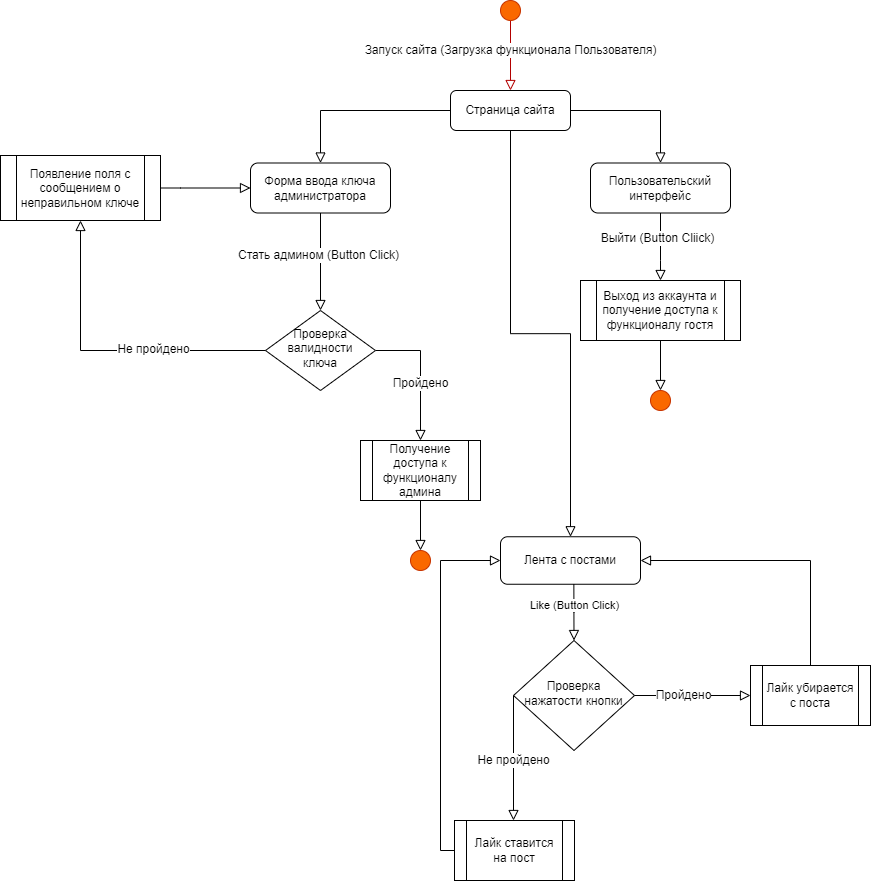

The diagram above was exported from draw.io. Its source (the exported page's mxGraphModel, read from the mxfile embedded in the PNG):
<mxGraphModel dx="2012" dy="655" grid="1" gridSize="10" guides="1" tooltips="1" connect="1" arrows="1" fold="1" page="1" pageScale="1" pageWidth="827" pageHeight="1169" math="0" shadow="0">
  <root>
    <mxCell id="WIyWlLk6GJQsqaUBKTNV-0" />
    <mxCell id="WIyWlLk6GJQsqaUBKTNV-1" parent="WIyWlLk6GJQsqaUBKTNV-0" />
    <mxCell id="WIyWlLk6GJQsqaUBKTNV-2" value="" style="rounded=0;html=1;jettySize=auto;orthogonalLoop=1;fontSize=11;endArrow=block;endFill=0;endSize=8;strokeWidth=1;shadow=0;labelBackgroundColor=none;edgeStyle=orthogonalEdgeStyle;exitX=1;exitY=0.5;exitDx=0;exitDy=0;entryX=0.5;entryY=0;entryDx=0;entryDy=0;" parent="WIyWlLk6GJQsqaUBKTNV-1" source="WIyWlLk6GJQsqaUBKTNV-6" target="eMPZs4CCbm1jMiyHfV-M-14" edge="1">
      <mxGeometry relative="1" as="geometry">
        <mxPoint x="300.00000000000006" y="250" as="sourcePoint" />
        <mxPoint x="260" y="480" as="targetPoint" />
        <Array as="points">
          <mxPoint x="260" y="390" />
        </Array>
      </mxGeometry>
    </mxCell>
    <mxCell id="eMPZs4CCbm1jMiyHfV-M-15" value="Пройдено" style="edgeLabel;html=1;align=center;verticalAlign=middle;resizable=0;points=[];fontSize=12;" parent="WIyWlLk6GJQsqaUBKTNV-2" vertex="1" connectable="0">
      <mxGeometry x="0.153" relative="1" as="geometry">
        <mxPoint as="offset" />
      </mxGeometry>
    </mxCell>
    <mxCell id="WIyWlLk6GJQsqaUBKTNV-6" value="Проверка&lt;br&gt;валидности&lt;br&gt;ключа" style="rhombus;whiteSpace=wrap;html=1;shadow=0;fontFamily=Helvetica;fontSize=12;align=center;strokeWidth=1;spacing=6;spacingTop=-4;" parent="WIyWlLk6GJQsqaUBKTNV-1" vertex="1">
      <mxGeometry x="105" y="350" width="110" height="80" as="geometry" />
    </mxCell>
    <mxCell id="WIyWlLk6GJQsqaUBKTNV-7" value="Страница сайта" style="rounded=1;whiteSpace=wrap;html=1;fontSize=12;glass=0;strokeWidth=1;shadow=0;" parent="WIyWlLk6GJQsqaUBKTNV-1" vertex="1">
      <mxGeometry x="290" y="130" width="120" height="40" as="geometry" />
    </mxCell>
    <mxCell id="eMPZs4CCbm1jMiyHfV-M-0" value="" style="rounded=0;html=1;jettySize=auto;orthogonalLoop=1;fontSize=11;endArrow=block;endFill=0;endSize=8;strokeWidth=1;shadow=0;labelBackgroundColor=none;edgeStyle=orthogonalEdgeStyle;exitX=0.5;exitY=1;exitDx=0;exitDy=0;exitPerimeter=0;fillColor=#e51400;strokeColor=#B20000;entryX=0.5;entryY=0;entryDx=0;entryDy=0;" parent="WIyWlLk6GJQsqaUBKTNV-1" source="eMPZs4CCbm1jMiyHfV-M-2" target="WIyWlLk6GJQsqaUBKTNV-7" edge="1">
      <mxGeometry y="20" relative="1" as="geometry">
        <mxPoint as="offset" />
        <mxPoint x="321" y="80" as="sourcePoint" />
        <mxPoint x="350" y="140" as="targetPoint" />
        <Array as="points" />
      </mxGeometry>
    </mxCell>
    <mxCell id="eMPZs4CCbm1jMiyHfV-M-1" value="&lt;font style=&quot;font-size: 12px&quot;&gt;Запуск сайта (Загрузка функционала Пользователя)&lt;/font&gt;" style="edgeLabel;html=1;align=center;verticalAlign=middle;resizable=0;points=[];fontSize=10;" parent="eMPZs4CCbm1jMiyHfV-M-0" vertex="1" connectable="0">
      <mxGeometry x="0.4609" y="-1" relative="1" as="geometry">
        <mxPoint x="1" y="-21" as="offset" />
      </mxGeometry>
    </mxCell>
    <mxCell id="eMPZs4CCbm1jMiyHfV-M-2" value="" style="verticalLabelPosition=bottom;verticalAlign=top;html=1;shape=mxgraph.flowchart.on-page_reference;fillColor=#fa6800;strokeColor=#C73500;fontColor=#000000;" parent="WIyWlLk6GJQsqaUBKTNV-1" vertex="1">
      <mxGeometry x="340" y="40" width="20" height="20" as="geometry" />
    </mxCell>
    <mxCell id="eMPZs4CCbm1jMiyHfV-M-5" value="Форма ввода ключа администратора" style="rounded=1;whiteSpace=wrap;html=1;fontSize=12;glass=0;strokeWidth=1;shadow=0;" parent="WIyWlLk6GJQsqaUBKTNV-1" vertex="1">
      <mxGeometry x="90" y="202.5" width="140" height="50" as="geometry" />
    </mxCell>
    <mxCell id="eMPZs4CCbm1jMiyHfV-M-7" value="" style="rounded=0;html=1;jettySize=auto;orthogonalLoop=1;fontSize=11;endArrow=block;endFill=0;endSize=8;strokeWidth=1;shadow=0;labelBackgroundColor=none;edgeStyle=orthogonalEdgeStyle;exitX=0;exitY=0.5;exitDx=0;exitDy=0;entryX=0.5;entryY=0;entryDx=0;entryDy=0;" parent="WIyWlLk6GJQsqaUBKTNV-1" source="WIyWlLk6GJQsqaUBKTNV-7" target="eMPZs4CCbm1jMiyHfV-M-5" edge="1">
      <mxGeometry relative="1" as="geometry">
        <mxPoint x="179.99999999999972" y="130" as="sourcePoint" />
        <mxPoint x="140" y="160" as="targetPoint" />
        <Array as="points">
          <mxPoint x="160" y="150" />
        </Array>
      </mxGeometry>
    </mxCell>
    <mxCell id="eMPZs4CCbm1jMiyHfV-M-8" value="" style="rounded=0;html=1;jettySize=auto;orthogonalLoop=1;fontSize=11;endArrow=block;endFill=0;endSize=8;strokeWidth=1;shadow=0;labelBackgroundColor=none;edgeStyle=orthogonalEdgeStyle;exitX=0.5;exitY=1;exitDx=0;exitDy=0;entryX=0.5;entryY=0;entryDx=0;entryDy=0;" parent="WIyWlLk6GJQsqaUBKTNV-1" source="eMPZs4CCbm1jMiyHfV-M-5" target="WIyWlLk6GJQsqaUBKTNV-6" edge="1">
      <mxGeometry relative="1" as="geometry">
        <mxPoint x="159.7199999999999" y="270" as="sourcePoint" />
        <mxPoint x="160" y="330" as="targetPoint" />
        <Array as="points" />
      </mxGeometry>
    </mxCell>
    <mxCell id="eMPZs4CCbm1jMiyHfV-M-9" value="Стать админом (Button Click)" style="edgeLabel;html=1;align=center;verticalAlign=middle;resizable=0;points=[];fontSize=12;" parent="eMPZs4CCbm1jMiyHfV-M-8" vertex="1" connectable="0">
      <mxGeometry x="-0.146" y="-2" relative="1" as="geometry">
        <mxPoint as="offset" />
      </mxGeometry>
    </mxCell>
    <mxCell id="eMPZs4CCbm1jMiyHfV-M-10" value="Появление поля с сообщением о неправильном ключе" style="shape=process;whiteSpace=wrap;html=1;backgroundOutline=1;fontSize=12;" parent="WIyWlLk6GJQsqaUBKTNV-1" vertex="1">
      <mxGeometry x="-160" y="195" width="160" height="65" as="geometry" />
    </mxCell>
    <mxCell id="eMPZs4CCbm1jMiyHfV-M-11" value="" style="rounded=0;html=1;jettySize=auto;orthogonalLoop=1;fontSize=11;endArrow=block;endFill=0;endSize=8;strokeWidth=1;shadow=0;labelBackgroundColor=none;edgeStyle=orthogonalEdgeStyle;exitX=0;exitY=0.5;exitDx=0;exitDy=0;entryX=0.5;entryY=1;entryDx=0;entryDy=0;" parent="WIyWlLk6GJQsqaUBKTNV-1" source="WIyWlLk6GJQsqaUBKTNV-6" target="eMPZs4CCbm1jMiyHfV-M-10" edge="1">
      <mxGeometry relative="1" as="geometry">
        <mxPoint x="49.999999999999886" y="390" as="sourcePoint" />
        <mxPoint x="-90" y="310" as="targetPoint" />
        <Array as="points">
          <mxPoint x="-80" y="390" />
        </Array>
      </mxGeometry>
    </mxCell>
    <mxCell id="eMPZs4CCbm1jMiyHfV-M-13" value="Не пройдено" style="edgeLabel;html=1;align=center;verticalAlign=middle;resizable=0;points=[];fontSize=12;" parent="eMPZs4CCbm1jMiyHfV-M-11" vertex="1" connectable="0">
      <mxGeometry x="-0.2842" y="-1" relative="1" as="geometry">
        <mxPoint as="offset" />
      </mxGeometry>
    </mxCell>
    <mxCell id="eMPZs4CCbm1jMiyHfV-M-12" value="" style="rounded=0;html=1;jettySize=auto;orthogonalLoop=1;fontSize=11;endArrow=block;endFill=0;endSize=8;strokeWidth=1;shadow=0;labelBackgroundColor=none;edgeStyle=orthogonalEdgeStyle;exitX=1;exitY=0.5;exitDx=0;exitDy=0;entryX=0;entryY=0.5;entryDx=0;entryDy=0;" parent="WIyWlLk6GJQsqaUBKTNV-1" source="eMPZs4CCbm1jMiyHfV-M-10" target="eMPZs4CCbm1jMiyHfV-M-5" edge="1">
      <mxGeometry relative="1" as="geometry">
        <mxPoint x="19.999999999999886" y="239.9999999999999" as="sourcePoint" />
        <mxPoint x="19.999999999999886" y="299.9999999999999" as="targetPoint" />
        <Array as="points">
          <mxPoint x="20" y="228" />
          <mxPoint x="90" y="227" />
        </Array>
      </mxGeometry>
    </mxCell>
    <mxCell id="eMPZs4CCbm1jMiyHfV-M-14" value="&lt;font style=&quot;font-size: 12px&quot;&gt;Получение доступа к функционалу админа&lt;/font&gt;" style="shape=process;whiteSpace=wrap;html=1;backgroundOutline=1;fontSize=12;" parent="WIyWlLk6GJQsqaUBKTNV-1" vertex="1">
      <mxGeometry x="200" y="480" width="120" height="60" as="geometry" />
    </mxCell>
    <mxCell id="eMPZs4CCbm1jMiyHfV-M-16" value="" style="rounded=0;html=1;jettySize=auto;orthogonalLoop=1;fontSize=11;endArrow=block;endFill=0;endSize=8;strokeWidth=1;shadow=0;labelBackgroundColor=none;edgeStyle=orthogonalEdgeStyle;exitX=0.5;exitY=1;exitDx=0;exitDy=0;entryX=0.5;entryY=0;entryDx=0;entryDy=0;entryPerimeter=0;" parent="WIyWlLk6GJQsqaUBKTNV-1" source="eMPZs4CCbm1jMiyHfV-M-14" target="eMPZs4CCbm1jMiyHfV-M-17" edge="1">
      <mxGeometry relative="1" as="geometry">
        <mxPoint x="260" y="599.9999999999999" as="sourcePoint" />
        <mxPoint x="260" y="620" as="targetPoint" />
        <Array as="points" />
      </mxGeometry>
    </mxCell>
    <mxCell id="eMPZs4CCbm1jMiyHfV-M-17" value="" style="verticalLabelPosition=bottom;verticalAlign=top;html=1;shape=mxgraph.flowchart.on-page_reference;fillColor=#fa6800;strokeColor=#C73500;fontColor=#000000;" parent="WIyWlLk6GJQsqaUBKTNV-1" vertex="1">
      <mxGeometry x="250" y="590" width="20" height="20" as="geometry" />
    </mxCell>
    <mxCell id="eMPZs4CCbm1jMiyHfV-M-19" value="Пользовательский интерфейс" style="rounded=1;whiteSpace=wrap;html=1;fontSize=12;" parent="WIyWlLk6GJQsqaUBKTNV-1" vertex="1">
      <mxGeometry x="430" y="202.5" width="140" height="50" as="geometry" />
    </mxCell>
    <mxCell id="eMPZs4CCbm1jMiyHfV-M-20" value="" style="rounded=0;html=1;jettySize=auto;orthogonalLoop=1;fontSize=11;endArrow=block;endFill=0;endSize=8;strokeWidth=1;shadow=0;labelBackgroundColor=none;edgeStyle=orthogonalEdgeStyle;exitX=1;exitY=0.5;exitDx=0;exitDy=0;entryX=0.5;entryY=0;entryDx=0;entryDy=0;" parent="WIyWlLk6GJQsqaUBKTNV-1" source="WIyWlLk6GJQsqaUBKTNV-7" target="eMPZs4CCbm1jMiyHfV-M-19" edge="1">
      <mxGeometry relative="1" as="geometry">
        <mxPoint x="500" y="150" as="sourcePoint" />
        <mxPoint x="500" y="203" as="targetPoint" />
        <Array as="points">
          <mxPoint x="500" y="150" />
        </Array>
      </mxGeometry>
    </mxCell>
    <mxCell id="eMPZs4CCbm1jMiyHfV-M-21" value="&lt;font style=&quot;font-size: 12px&quot;&gt;Выход из аккаунта и получение доступа к функционалу гостя&lt;/font&gt;" style="shape=process;whiteSpace=wrap;html=1;backgroundOutline=1;fontSize=12;" parent="WIyWlLk6GJQsqaUBKTNV-1" vertex="1">
      <mxGeometry x="420" y="320" width="160" height="60" as="geometry" />
    </mxCell>
    <mxCell id="eMPZs4CCbm1jMiyHfV-M-22" value="" style="rounded=0;html=1;jettySize=auto;orthogonalLoop=1;fontSize=11;endArrow=block;endFill=0;endSize=8;strokeWidth=1;shadow=0;labelBackgroundColor=none;edgeStyle=orthogonalEdgeStyle;exitX=0.5;exitY=1;exitDx=0;exitDy=0;entryX=0.5;entryY=0;entryDx=0;entryDy=0;" parent="WIyWlLk6GJQsqaUBKTNV-1" source="eMPZs4CCbm1jMiyHfV-M-19" target="eMPZs4CCbm1jMiyHfV-M-21" edge="1">
      <mxGeometry relative="1" as="geometry">
        <mxPoint x="480.0000000000002" y="290" as="sourcePoint" />
        <mxPoint x="570" y="290" as="targetPoint" />
        <Array as="points">
          <mxPoint x="500" y="300" />
          <mxPoint x="500" y="300" />
        </Array>
      </mxGeometry>
    </mxCell>
    <mxCell id="eMPZs4CCbm1jMiyHfV-M-23" value="Выйти (Button Cliick)" style="edgeLabel;html=1;align=center;verticalAlign=middle;resizable=0;points=[];fontSize=12;" parent="eMPZs4CCbm1jMiyHfV-M-22" vertex="1" connectable="0">
      <mxGeometry x="-0.2593" y="-3" relative="1" as="geometry">
        <mxPoint as="offset" />
      </mxGeometry>
    </mxCell>
    <mxCell id="eMPZs4CCbm1jMiyHfV-M-24" value="" style="rounded=0;html=1;jettySize=auto;orthogonalLoop=1;fontSize=11;endArrow=block;endFill=0;endSize=8;strokeWidth=1;shadow=0;labelBackgroundColor=none;edgeStyle=orthogonalEdgeStyle;exitX=0.5;exitY=1;exitDx=0;exitDy=0;entryX=0.5;entryY=0;entryDx=0;entryDy=0;entryPerimeter=0;" parent="WIyWlLk6GJQsqaUBKTNV-1" source="eMPZs4CCbm1jMiyHfV-M-21" target="eMPZs4CCbm1jMiyHfV-M-25" edge="1">
      <mxGeometry relative="1" as="geometry">
        <mxPoint x="500" y="380" as="sourcePoint" />
        <mxPoint x="500" y="460" as="targetPoint" />
        <Array as="points" />
      </mxGeometry>
    </mxCell>
    <mxCell id="eMPZs4CCbm1jMiyHfV-M-25" value="" style="verticalLabelPosition=bottom;verticalAlign=top;html=1;shape=mxgraph.flowchart.on-page_reference;fillColor=#fa6800;strokeColor=#C73500;fontColor=#000000;" parent="WIyWlLk6GJQsqaUBKTNV-1" vertex="1">
      <mxGeometry x="490" y="430" width="20" height="20" as="geometry" />
    </mxCell>
    <mxCell id="eMPZs4CCbm1jMiyHfV-M-26" value="Лента с постами" style="rounded=1;whiteSpace=wrap;html=1;fontSize=12;" parent="WIyWlLk6GJQsqaUBKTNV-1" vertex="1">
      <mxGeometry x="340" y="576.25" width="140" height="47.5" as="geometry" />
    </mxCell>
    <mxCell id="eMPZs4CCbm1jMiyHfV-M-27" value="" style="rounded=0;html=1;jettySize=auto;orthogonalLoop=1;fontSize=11;endArrow=block;endFill=0;endSize=8;strokeWidth=1;shadow=0;labelBackgroundColor=none;edgeStyle=orthogonalEdgeStyle;exitX=0.5;exitY=1;exitDx=0;exitDy=0;entryX=0.5;entryY=0;entryDx=0;entryDy=0;" parent="WIyWlLk6GJQsqaUBKTNV-1" source="WIyWlLk6GJQsqaUBKTNV-7" target="eMPZs4CCbm1jMiyHfV-M-26" edge="1">
      <mxGeometry relative="1" as="geometry">
        <mxPoint x="360" y="195" as="sourcePoint" />
        <mxPoint x="360" y="245" as="targetPoint" />
        <Array as="points" />
      </mxGeometry>
    </mxCell>
    <mxCell id="eMPZs4CCbm1jMiyHfV-M-29" value="Проверка нажатости кнопки" style="rhombus;whiteSpace=wrap;html=1;shadow=0;fontFamily=Helvetica;fontSize=12;align=center;strokeWidth=1;spacing=6;spacingTop=-4;" parent="WIyWlLk6GJQsqaUBKTNV-1" vertex="1">
      <mxGeometry x="353" y="680" width="121" height="110" as="geometry" />
    </mxCell>
    <mxCell id="eMPZs4CCbm1jMiyHfV-M-32" value="" style="rounded=0;html=1;jettySize=auto;orthogonalLoop=1;fontSize=11;endArrow=block;endFill=0;endSize=8;strokeWidth=1;shadow=0;labelBackgroundColor=none;edgeStyle=orthogonalEdgeStyle;exitX=0.524;exitY=0.998;exitDx=0;exitDy=0;entryX=0.5;entryY=0;entryDx=0;entryDy=0;exitPerimeter=0;" parent="WIyWlLk6GJQsqaUBKTNV-1" source="eMPZs4CCbm1jMiyHfV-M-26" target="eMPZs4CCbm1jMiyHfV-M-29" edge="1">
      <mxGeometry relative="1" as="geometry">
        <mxPoint x="414" y="630" as="sourcePoint" />
        <mxPoint x="414" y="680" as="targetPoint" />
        <Array as="points" />
      </mxGeometry>
    </mxCell>
    <mxCell id="dm0lxg4E30FoKjqWXTux-0" value="Like (Button Click)" style="edgeLabel;html=1;align=center;verticalAlign=middle;resizable=0;points=[];" vertex="1" connectable="0" parent="eMPZs4CCbm1jMiyHfV-M-32">
      <mxGeometry x="-0.2622" relative="1" as="geometry">
        <mxPoint as="offset" />
      </mxGeometry>
    </mxCell>
    <mxCell id="eMPZs4CCbm1jMiyHfV-M-34" value="Лайк убирается с поста" style="shape=process;whiteSpace=wrap;html=1;backgroundOutline=1;fontSize=12;" parent="WIyWlLk6GJQsqaUBKTNV-1" vertex="1">
      <mxGeometry x="590" y="705" width="120" height="60" as="geometry" />
    </mxCell>
    <mxCell id="eMPZs4CCbm1jMiyHfV-M-36" value="" style="rounded=0;html=1;jettySize=auto;orthogonalLoop=1;fontSize=11;endArrow=block;endFill=0;endSize=8;strokeWidth=1;shadow=0;labelBackgroundColor=none;edgeStyle=orthogonalEdgeStyle;exitX=1;exitY=0.5;exitDx=0;exitDy=0;entryX=0;entryY=0.5;entryDx=0;entryDy=0;" parent="WIyWlLk6GJQsqaUBKTNV-1" source="eMPZs4CCbm1jMiyHfV-M-29" target="eMPZs4CCbm1jMiyHfV-M-34" edge="1">
      <mxGeometry relative="1" as="geometry">
        <mxPoint x="490" y="734.8299999999999" as="sourcePoint" />
        <mxPoint x="580" y="734.8299999999999" as="targetPoint" />
        <Array as="points" />
      </mxGeometry>
    </mxCell>
    <mxCell id="eMPZs4CCbm1jMiyHfV-M-39" value="Пройдено" style="edgeLabel;html=1;align=center;verticalAlign=middle;resizable=0;points=[];fontSize=12;" parent="eMPZs4CCbm1jMiyHfV-M-36" vertex="1" connectable="0">
      <mxGeometry x="-0.1654" relative="1" as="geometry">
        <mxPoint as="offset" />
      </mxGeometry>
    </mxCell>
    <mxCell id="eMPZs4CCbm1jMiyHfV-M-40" value="" style="rounded=0;html=1;jettySize=auto;orthogonalLoop=1;fontSize=11;endArrow=block;endFill=0;endSize=8;strokeWidth=1;shadow=0;labelBackgroundColor=none;edgeStyle=orthogonalEdgeStyle;exitX=0.5;exitY=0;exitDx=0;exitDy=0;entryX=1;entryY=0.5;entryDx=0;entryDy=0;" parent="WIyWlLk6GJQsqaUBKTNV-1" source="eMPZs4CCbm1jMiyHfV-M-34" target="eMPZs4CCbm1jMiyHfV-M-26" edge="1">
      <mxGeometry relative="1" as="geometry">
        <mxPoint x="600" y="660" as="sourcePoint" />
        <mxPoint x="650" y="660" as="targetPoint" />
        <Array as="points">
          <mxPoint x="650" y="600" />
        </Array>
      </mxGeometry>
    </mxCell>
    <mxCell id="eMPZs4CCbm1jMiyHfV-M-44" value="" style="rounded=0;html=1;jettySize=auto;orthogonalLoop=1;fontSize=11;endArrow=block;endFill=0;endSize=8;strokeWidth=1;shadow=0;labelBackgroundColor=none;edgeStyle=orthogonalEdgeStyle;exitX=0;exitY=0.5;exitDx=0;exitDy=0;" parent="WIyWlLk6GJQsqaUBKTNV-1" source="eMPZs4CCbm1jMiyHfV-M-29" target="eMPZs4CCbm1jMiyHfV-M-46" edge="1">
      <mxGeometry relative="1" as="geometry">
        <mxPoint x="125" y="730" as="sourcePoint" />
        <mxPoint x="353" y="870" as="targetPoint" />
        <Array as="points">
          <mxPoint x="353" y="920" />
          <mxPoint x="353" y="920" />
        </Array>
      </mxGeometry>
    </mxCell>
    <mxCell id="eMPZs4CCbm1jMiyHfV-M-45" value="Не пройдено" style="edgeLabel;html=1;align=center;verticalAlign=middle;resizable=0;points=[];fontSize=12;" parent="eMPZs4CCbm1jMiyHfV-M-44" vertex="1" connectable="0">
      <mxGeometry x="-0.1556" y="1" relative="1" as="geometry">
        <mxPoint x="-1" y="12" as="offset" />
      </mxGeometry>
    </mxCell>
    <mxCell id="eMPZs4CCbm1jMiyHfV-M-46" value="Лайк ставится на пост" style="shape=process;whiteSpace=wrap;html=1;backgroundOutline=1;fontSize=12;" parent="WIyWlLk6GJQsqaUBKTNV-1" vertex="1">
      <mxGeometry x="294" y="860" width="120" height="60" as="geometry" />
    </mxCell>
    <mxCell id="eMPZs4CCbm1jMiyHfV-M-58" value="" style="rounded=0;html=1;jettySize=auto;orthogonalLoop=1;fontSize=11;endArrow=block;endFill=0;endSize=8;strokeWidth=1;shadow=0;labelBackgroundColor=none;edgeStyle=orthogonalEdgeStyle;exitX=0;exitY=0.5;exitDx=0;exitDy=0;entryX=0;entryY=0.5;entryDx=0;entryDy=0;" parent="WIyWlLk6GJQsqaUBKTNV-1" source="eMPZs4CCbm1jMiyHfV-M-46" target="eMPZs4CCbm1jMiyHfV-M-26" edge="1">
      <mxGeometry relative="1" as="geometry">
        <mxPoint x="160" y="810" as="sourcePoint" />
        <mxPoint x="300" y="680" as="targetPoint" />
        <Array as="points">
          <mxPoint x="280" y="890" />
          <mxPoint x="280" y="600" />
        </Array>
      </mxGeometry>
    </mxCell>
  </root>
</mxGraphModel>